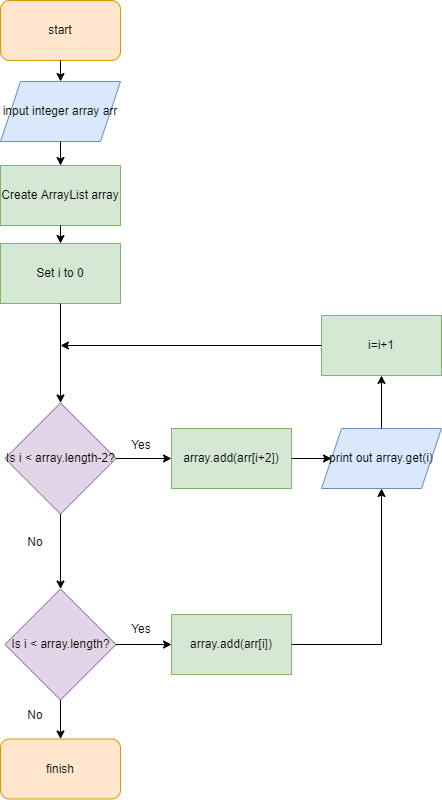

The diagram above was exported from draw.io. Its source (the exported page's mxGraphModel, read from the mxfile embedded in the PNG):
<mxGraphModel dx="782" dy="475" grid="1" gridSize="10" guides="1" tooltips="1" connect="1" arrows="1" fold="1" page="1" pageScale="1" pageWidth="827" pageHeight="1169" math="0" shadow="0">
  <root>
    <mxCell id="0" />
    <mxCell id="1" parent="0" />
    <mxCell id="RU7e9EMNnyu3UY-kRJG8-2" value="start" style="rounded=1;whiteSpace=wrap;html=1;fillColor=#ffe6cc;strokeColor=#d79b00;" parent="1" vertex="1">
      <mxGeometry x="180" y="140" width="120" height="60" as="geometry" />
    </mxCell>
    <mxCell id="RU7e9EMNnyu3UY-kRJG8-3" value="input integer array arr" style="shape=parallelogram;perimeter=parallelogramPerimeter;whiteSpace=wrap;html=1;fixedSize=1;fillColor=#dae8fc;strokeColor=#6c8ebf;" parent="1" vertex="1">
      <mxGeometry x="180" y="221" width="120" height="60" as="geometry" />
    </mxCell>
    <mxCell id="RU7e9EMNnyu3UY-kRJG8-4" value="Set i to 0" style="rounded=0;whiteSpace=wrap;html=1;fillColor=#d5e8d4;strokeColor=#82b366;" parent="1" vertex="1">
      <mxGeometry x="180" y="383" width="120" height="60" as="geometry" />
    </mxCell>
    <mxCell id="RU7e9EMNnyu3UY-kRJG8-5" value="Create ArrayList array" style="rounded=0;whiteSpace=wrap;html=1;fillColor=#d5e8d4;strokeColor=#82b366;" parent="1" vertex="1">
      <mxGeometry x="180" y="305" width="120" height="60" as="geometry" />
    </mxCell>
    <mxCell id="RU7e9EMNnyu3UY-kRJG8-6" value="Is i &amp;lt; array.length-2?" style="rhombus;whiteSpace=wrap;html=1;fillColor=#e1d5e7;strokeColor=#9673a6;" parent="1" vertex="1">
      <mxGeometry x="184.5" y="542.5" width="111" height="111" as="geometry" />
    </mxCell>
    <mxCell id="RU7e9EMNnyu3UY-kRJG8-7" value="i=i+1" style="rounded=0;whiteSpace=wrap;html=1;fillColor=#d5e8d4;strokeColor=#82b366;" parent="1" vertex="1">
      <mxGeometry x="501" y="455" width="120" height="60" as="geometry" />
    </mxCell>
    <mxCell id="RU7e9EMNnyu3UY-kRJG8-8" value="" style="endArrow=classic;html=1;rounded=0;exitX=0.5;exitY=1;exitDx=0;exitDy=0;entryX=0.5;entryY=0;entryDx=0;entryDy=0;" parent="1" source="RU7e9EMNnyu3UY-kRJG8-2" target="RU7e9EMNnyu3UY-kRJG8-3" edge="1">
      <mxGeometry width="50" height="50" relative="1" as="geometry">
        <mxPoint x="239" y="502" as="sourcePoint" />
        <mxPoint x="289" y="452" as="targetPoint" />
      </mxGeometry>
    </mxCell>
    <mxCell id="RU7e9EMNnyu3UY-kRJG8-9" value="" style="endArrow=classic;html=1;rounded=0;exitX=0.5;exitY=1;exitDx=0;exitDy=0;entryX=0.5;entryY=0;entryDx=0;entryDy=0;" parent="1" source="RU7e9EMNnyu3UY-kRJG8-3" target="RU7e9EMNnyu3UY-kRJG8-5" edge="1">
      <mxGeometry width="50" height="50" relative="1" as="geometry">
        <mxPoint x="252.00000000000023" y="214" as="sourcePoint" />
        <mxPoint x="252.00000000000023" y="237" as="targetPoint" />
      </mxGeometry>
    </mxCell>
    <mxCell id="RU7e9EMNnyu3UY-kRJG8-10" value="" style="endArrow=classic;html=1;rounded=0;exitX=0.5;exitY=1;exitDx=0;exitDy=0;entryX=0.5;entryY=0;entryDx=0;entryDy=0;" parent="1" source="RU7e9EMNnyu3UY-kRJG8-5" target="RU7e9EMNnyu3UY-kRJG8-4" edge="1">
      <mxGeometry width="50" height="50" relative="1" as="geometry">
        <mxPoint x="252.00000000000023" y="297" as="sourcePoint" />
        <mxPoint x="249.99999999999977" y="315" as="targetPoint" />
      </mxGeometry>
    </mxCell>
    <mxCell id="RU7e9EMNnyu3UY-kRJG8-11" value="" style="endArrow=classic;html=1;rounded=0;exitX=0.5;exitY=1;exitDx=0;exitDy=0;" parent="1" source="RU7e9EMNnyu3UY-kRJG8-4" target="RU7e9EMNnyu3UY-kRJG8-6" edge="1">
      <mxGeometry width="50" height="50" relative="1" as="geometry">
        <mxPoint x="250" y="375" as="sourcePoint" />
        <mxPoint x="250" y="393" as="targetPoint" />
      </mxGeometry>
    </mxCell>
    <mxCell id="RU7e9EMNnyu3UY-kRJG8-18" value="print out array.get(i)" style="shape=parallelogram;perimeter=parallelogramPerimeter;whiteSpace=wrap;html=1;fixedSize=1;fillColor=#dae8fc;strokeColor=#6c8ebf;" parent="1" vertex="1">
      <mxGeometry x="501" y="568" width="120" height="60" as="geometry" />
    </mxCell>
    <mxCell id="RU7e9EMNnyu3UY-kRJG8-19" value="" style="endArrow=classic;html=1;rounded=0;exitX=0.5;exitY=1;exitDx=0;exitDy=0;entryX=0.5;entryY=0;entryDx=0;entryDy=0;" parent="1" source="RU7e9EMNnyu3UY-kRJG8-6" target="RU7e9EMNnyu3UY-kRJG8-28" edge="1">
      <mxGeometry width="50" height="50" relative="1" as="geometry">
        <mxPoint x="377" y="633.5" as="sourcePoint" />
        <mxPoint x="240" y="724.5" as="targetPoint" />
      </mxGeometry>
    </mxCell>
    <mxCell id="RU7e9EMNnyu3UY-kRJG8-20" value="No" style="text;html=1;strokeColor=none;fillColor=none;align=center;verticalAlign=middle;whiteSpace=wrap;rounded=0;" parent="1" vertex="1">
      <mxGeometry x="184.5" y="666.5" width="60" height="30" as="geometry" />
    </mxCell>
    <mxCell id="RU7e9EMNnyu3UY-kRJG8-26" value="finish" style="rounded=1;whiteSpace=wrap;html=1;fillColor=#ffe6cc;strokeColor=#d79b00;" parent="1" vertex="1">
      <mxGeometry x="180" y="878.5" width="120" height="60" as="geometry" />
    </mxCell>
    <mxCell id="RU7e9EMNnyu3UY-kRJG8-28" value="Is i &amp;lt; array.length?" style="rhombus;whiteSpace=wrap;html=1;fillColor=#e1d5e7;strokeColor=#9673a6;" parent="1" vertex="1">
      <mxGeometry x="184.5" y="728.5" width="111" height="111" as="geometry" />
    </mxCell>
    <mxCell id="RU7e9EMNnyu3UY-kRJG8-30" value="" style="endArrow=classic;html=1;rounded=0;exitX=0.5;exitY=1;exitDx=0;exitDy=0;entryX=0.5;entryY=0;entryDx=0;entryDy=0;" parent="1" source="RU7e9EMNnyu3UY-kRJG8-28" target="RU7e9EMNnyu3UY-kRJG8-26" edge="1">
      <mxGeometry width="50" height="50" relative="1" as="geometry">
        <mxPoint x="328.5" y="744.5" as="sourcePoint" />
        <mxPoint x="378.5" y="694.5" as="targetPoint" />
      </mxGeometry>
    </mxCell>
    <mxCell id="RU7e9EMNnyu3UY-kRJG8-31" value="No" style="text;html=1;strokeColor=none;fillColor=none;align=center;verticalAlign=middle;whiteSpace=wrap;rounded=0;" parent="1" vertex="1">
      <mxGeometry x="184.5" y="839.5" width="60" height="30" as="geometry" />
    </mxCell>
    <mxCell id="RU7e9EMNnyu3UY-kRJG8-33" value="array.add(arr[i])" style="rounded=0;whiteSpace=wrap;html=1;fillColor=#d5e8d4;strokeColor=#82b366;" parent="1" vertex="1">
      <mxGeometry x="351" y="754" width="120" height="60" as="geometry" />
    </mxCell>
    <mxCell id="RU7e9EMNnyu3UY-kRJG8-34" value="" style="endArrow=classic;html=1;rounded=0;exitX=1;exitY=0.5;exitDx=0;exitDy=0;entryX=0;entryY=0.5;entryDx=0;entryDy=0;" parent="1" source="RU7e9EMNnyu3UY-kRJG8-28" target="RU7e9EMNnyu3UY-kRJG8-33" edge="1">
      <mxGeometry width="50" height="50" relative="1" as="geometry">
        <mxPoint x="431" y="598.5" as="sourcePoint" />
        <mxPoint x="481" y="548.5" as="targetPoint" />
      </mxGeometry>
    </mxCell>
    <mxCell id="RU7e9EMNnyu3UY-kRJG8-35" value="array.add(arr[i+2])" style="rounded=0;whiteSpace=wrap;html=1;fillColor=#d5e8d4;strokeColor=#82b366;" parent="1" vertex="1">
      <mxGeometry x="351" y="568" width="120" height="60" as="geometry" />
    </mxCell>
    <mxCell id="RU7e9EMNnyu3UY-kRJG8-36" value="" style="endArrow=classic;html=1;rounded=0;exitX=1;exitY=0.5;exitDx=0;exitDy=0;entryX=0;entryY=0.5;entryDx=0;entryDy=0;" parent="1" source="RU7e9EMNnyu3UY-kRJG8-6" target="RU7e9EMNnyu3UY-kRJG8-35" edge="1">
      <mxGeometry width="50" height="50" relative="1" as="geometry">
        <mxPoint x="431" y="598.5" as="sourcePoint" />
        <mxPoint x="481" y="548.5" as="targetPoint" />
      </mxGeometry>
    </mxCell>
    <mxCell id="RU7e9EMNnyu3UY-kRJG8-37" value="" style="endArrow=classic;html=1;rounded=0;exitX=1;exitY=0.5;exitDx=0;exitDy=0;entryX=0;entryY=0.5;entryDx=0;entryDy=0;" parent="1" source="RU7e9EMNnyu3UY-kRJG8-35" target="RU7e9EMNnyu3UY-kRJG8-18" edge="1">
      <mxGeometry width="50" height="50" relative="1" as="geometry">
        <mxPoint x="431" y="665" as="sourcePoint" />
        <mxPoint x="481" y="615" as="targetPoint" />
      </mxGeometry>
    </mxCell>
    <mxCell id="RU7e9EMNnyu3UY-kRJG8-38" value="" style="endArrow=classic;html=1;rounded=0;exitX=0.5;exitY=0;exitDx=0;exitDy=0;entryX=0.5;entryY=1;entryDx=0;entryDy=0;" parent="1" source="RU7e9EMNnyu3UY-kRJG8-18" target="RU7e9EMNnyu3UY-kRJG8-7" edge="1">
      <mxGeometry width="50" height="50" relative="1" as="geometry">
        <mxPoint x="431" y="665" as="sourcePoint" />
        <mxPoint x="481" y="615" as="targetPoint" />
      </mxGeometry>
    </mxCell>
    <mxCell id="RU7e9EMNnyu3UY-kRJG8-39" value="" style="endArrow=classic;html=1;rounded=0;exitX=1;exitY=0.5;exitDx=0;exitDy=0;entryX=0.5;entryY=1;entryDx=0;entryDy=0;" parent="1" source="RU7e9EMNnyu3UY-kRJG8-33" target="RU7e9EMNnyu3UY-kRJG8-18" edge="1">
      <mxGeometry width="50" height="50" relative="1" as="geometry">
        <mxPoint x="431" y="665" as="sourcePoint" />
        <mxPoint x="481" y="615" as="targetPoint" />
        <Array as="points">
          <mxPoint x="561" y="784" />
        </Array>
      </mxGeometry>
    </mxCell>
    <mxCell id="RU7e9EMNnyu3UY-kRJG8-41" value="Yes" style="text;html=1;strokeColor=none;fillColor=none;align=center;verticalAlign=middle;whiteSpace=wrap;rounded=0;" parent="1" vertex="1">
      <mxGeometry x="291" y="570" width="60" height="30" as="geometry" />
    </mxCell>
    <mxCell id="RU7e9EMNnyu3UY-kRJG8-42" value="Yes" style="text;html=1;strokeColor=none;fillColor=none;align=center;verticalAlign=middle;whiteSpace=wrap;rounded=0;" parent="1" vertex="1">
      <mxGeometry x="291" y="754" width="60" height="30" as="geometry" />
    </mxCell>
    <mxCell id="vKWlZOxrGEUYjSKbT0J5-1" value="" style="endArrow=classic;html=1;rounded=0;exitX=0;exitY=0.5;exitDx=0;exitDy=0;" parent="1" source="RU7e9EMNnyu3UY-kRJG8-7" edge="1">
      <mxGeometry width="50" height="50" relative="1" as="geometry">
        <mxPoint x="380" y="630" as="sourcePoint" />
        <mxPoint x="240" y="485" as="targetPoint" />
      </mxGeometry>
    </mxCell>
  </root>
</mxGraphModel>